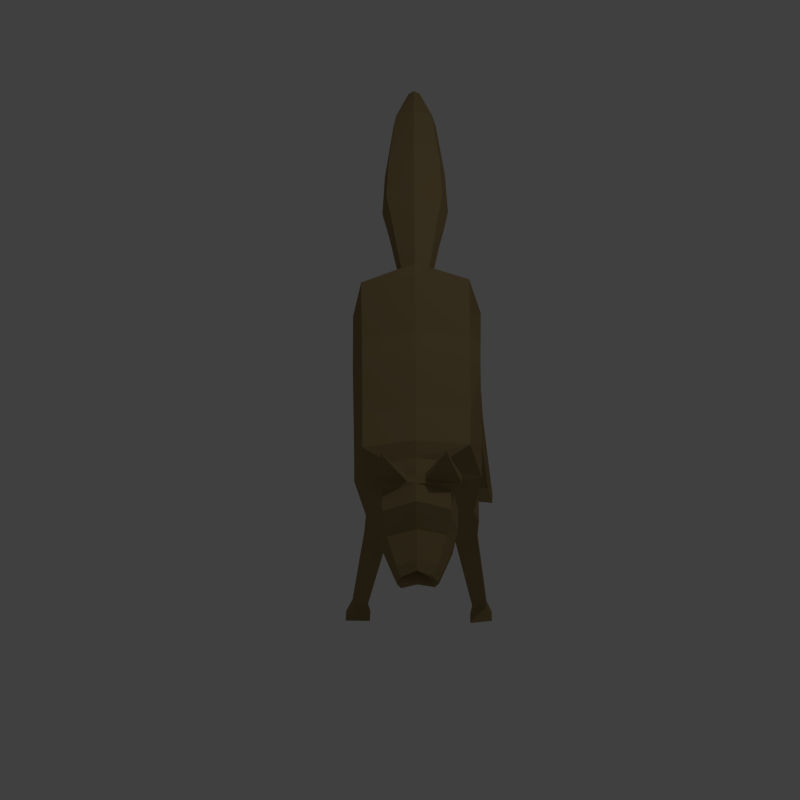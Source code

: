 # Source: wolf.blend  (saved by Blender 2.76.0; exported with 4.5.12 LTS)
import bpy
from mathutils import Matrix  # noqa: F401  (used for matrix-valued properties, if any)

bpy.ops.wm.read_factory_settings(use_empty=True)
scene = bpy.context.scene
scene.name = 'Scene'

# ---- collections
col_collection_1 = bpy.data.collections.new('Collection 1'); scene.collection.children.link(col_collection_1)

# ---- materials (node trees are filled in below, after node groups)
mat_material = bpy.data.materials.new('Material')
mat_material.alpha_threshold = 0.0
mat_material.use_transparent_shadow = False
mat_material.diffuse_color = (0.3108, 0.2262, 0.1049, 1.0)
mat_material.specular_color = (1.0, 0.7417, 0.158)
mat_material.roughness = 0.5
mat_material.specular_intensity = 1.0
mat_material.line_color = (0.0, 0.0, 0.0, 1.0)

# ---- material node trees

# ---- world
world_world = bpy.data.worlds.new('World'); scene.world = world_world
world_world.color = (0.05088, 0.05088, 0.05088)
world_world.use_sun_shadow = False
world_world.sun_shadow_jitter_overblur = 0.0
world_world.cycles.sampling_method = 'MANUAL'
world_world.cycles.sample_map_resolution = 256

# ---- cameras
cam_camera = bpy.data.cameras.new('Camera')
cam_camera.type = 'ORTHO'
cam_camera.clip_end = 100.0
cam_camera.lens = 35.0
cam_camera.sensor_width = 32.0
cam_camera.sensor_height = 18.0
cam_camera.ortho_scale = 7.314
cam_camera.dof.focus_distance = 0.0
cam_camera.dof.aperture_fstop = 128.0

# ---- lights
light_lamp = bpy.data.lights.new('Lamp', 'POINT')
light_lamp.transmission_factor = 0.0
light_lamp.cutoff_distance = 30.0
light_lamp.energy = 100.0
light_lamp.shadow_buffer_clip_start = 1.001
light_lamp.shadow_soft_size = 0.1
light_lamp.shadow_maximum_resolution = 0.006
light_lamp.use_absolute_resolution = True
light_lamp.cycles.use_multiple_importance_sampling = False

# ---- meshes
me_cube = bpy.data.meshes.new('Cube')
me_cube.from_pydata([(-1.087, 0.9971, -0.07404), (-1.087, -1.003, -0.07404), (-2.872, -0.2627, 0.7791), (-2.872, 0.2568, 0.7791), (-1.102, 0.9971, 1.157), (-1.102, -1.003, 1.157), (-3.015, -0.2627, 1.299), (-3.015, 0.2568, 1.299), (1.076, 0.9971, -0.5891), (1.076, -1.003, -0.5891), (1.076, 0.9971, 1.157), (1.076, -1.003, 1.157), (2.099, 1.075, -1.084), (2.081, -0.9961, -1.013), (2.325, 0.9971, 1.411), (2.325, -1.003, 1.411), (2.895, 0.5083, 0.3096), (2.895, -0.5142, 0.3096), (2.716, 0.5083, 1.316), (2.716, -0.5142, 1.316), (3.593, 0.5083, 0.4334), (3.593, -0.5142, 0.4334), (3.414, 0.5083, 1.44), (3.414, -0.5142, 1.44), (3.863, 0.6298, 0.358), (3.863, -0.6357, 0.358), (3.642, 0.6298, 1.604), (3.642, -0.6357, 1.604), (4.6, 0.6298, 0.4954), (4.6, -0.6357, 0.4954), (4.562, 0.6298, 1.76), (4.562, -0.6357, 1.76), (6.127, 0.3112, 1.045), (6.127, -0.3171, 1.045), (6.108, 0.3112, 1.346), (6.108, -0.3171, 1.346), (-2.254, -1.043, -0.9698), (-2.214, 1.06, -0.8959), (-2.515, -1.003, 1.411), (-2.515, 0.9971, 1.411), (-3.453, -0.323, 0.7188), (-3.453, 0.3171, 0.7188), (-3.453, -0.323, 1.359), (-3.453, 0.3171, 1.359), (-4.198, -0.4153, 0.6265), (-4.198, 0.4094, 0.6265), (-4.198, -0.4153, 1.451), (-4.198, 0.4094, 1.451), (-4.873, -0.517, 0.5248), (-4.873, 0.5111, 0.5248), (-4.873, -0.517, 1.553), (-4.873, 0.5111, 1.553), (-5.961, -0.4734, 0.5683), (-5.961, 0.4676, 0.5683), (-5.961, -0.4734, 1.509), (-5.961, 0.4676, 1.509), (-7.414, -0.3335, 0.7083), (-7.414, 0.3276, 0.7083), (-7.414, -0.3335, 1.369), (-7.414, 0.3276, 1.369), (-8.272, -0.1039, 0.9379), (-8.272, 0.09797, 0.9379), (-8.272, -0.1039, 1.14), (-8.272, 0.09797, 1.14), (-1.087, -0.002944, 0.04269), (-2.214, 0.2989, -1.039), (-1.102, -0.002945, 1.32), (-2.515, -0.002944, 1.574), (1.076, -0.002945, -1.043), (1.076, -0.002945, 1.32), (2.081, -0.3976, -1.136), (2.325, -0.002946, 1.574), (2.895, -0.002946, 0.1331), (2.716, -0.002946, 1.45), (3.593, -0.002946, 0.2951), (3.414, -0.002946, 1.612), (3.863, -0.002946, 0.1964), (3.642, -0.002947, 1.826), (4.6, -0.002946, 0.3762), (4.562, -0.002947, 2.031), (6.127, -0.002947, 1.141), (6.108, -0.002947, 1.535), (-2.872, -0.002944, 0.7473), (-3.015, -0.002944, 1.427), (-3.453, -0.002944, 0.6683), (-3.453, -0.002944, 1.506), (-4.198, -0.002944, 0.5476), (-4.198, -0.002944, 1.626), (-4.873, -0.002944, 0.4146), (-4.873, -0.002944, 1.76), (-5.961, -0.002944, 0.4716), (-5.961, -0.002944, 1.703), (-7.414, -0.002944, 0.6546), (-7.414, -0.002944, 1.519), (-8.272, -0.002944, 0.955), (-8.272, -0.002944, 1.219), (4.072, -0.6357, 0.3969), (3.903, -0.6357, 1.648), (4.072, 0.6298, 0.3969), (3.903, 0.6298, 1.648), (3.903, -0.002947, 1.884), (4.072, -0.002946, 0.2473), (-1.102, 1.179, 0.7073), (-1.102, -1.185, 0.7073), (-2.515, -1.185, 0.4109), (-2.515, 1.179, 0.4109), (1.076, 1.179, 0.4109), (1.076, -1.185, 0.4109), (2.325, 1.179, 0.4109), (2.325, -1.185, 0.4109), (2.805, 0.6012, 0.813), (2.805, -0.6071, 0.813), (3.504, 0.6012, 0.9368), (3.504, -0.6071, 0.9368), (3.753, 0.7448, 0.981), (3.753, -0.7507, 0.981), (4.581, 0.7448, 1.128), (4.581, -0.7507, 1.128), (6.118, 0.3683, 1.196), (6.118, -0.3742, 1.196), (-3.015, -0.3099, 1.039), (-3.015, 0.304, 1.039), (-3.453, -0.3812, 1.039), (-3.453, 0.3753, 1.039), (-4.198, -0.4902, 1.039), (-4.198, 0.4844, 1.039), (-4.873, -0.6104, 1.039), (-4.873, 0.6046, 1.039), (-5.961, -0.559, 1.039), (-5.961, 0.5531, 1.039), (-7.414, -0.3936, 1.039), (-7.414, 0.3877, 1.039), (-8.272, -0.1222, 1.039), (-8.272, 0.1163, 1.039), (-8.272, -0.002944, 1.087), (5.751, -0.002947, 1.486), (3.987, 0.7448, 1.023), (3.987, -0.7507, 1.023), (3.549, 0.8399, 1.733), (3.549, 0.1689, 1.805), (3.81, 0.1689, 1.863), (3.81, 0.8399, 1.778), (3.549, -0.1748, 1.805), (3.549, -0.8378, 1.693), (3.81, -0.8378, 1.738), (3.81, -0.1748, 1.863), (3.676, 0.5845, 2.58), (3.573, 0.5559, 2.422), (3.573, -0.5971, 2.41), (3.676, -0.63, 2.565), (5.863, 0.3837, 0.8865), (5.863, -0.3896, 0.8865), (5.839, -0.3896, 1.407), (5.839, 0.3837, 1.407), (5.839, -0.002947, 1.614), (5.863, -0.002947, 0.9334), (5.851, -0.4599, 1.147), (5.851, 0.454, 1.147), (-1.226, 0.9971, -0.3648), (-1.226, -1.003, -0.3648), (-1.416, 0.9971, 1.214), (-1.416, -1.003, 1.214), (-1.416, -0.002944, 1.376), (-1.226, -0.002944, -0.1715), (-1.416, 1.179, 0.6375), (-1.416, -1.185, 0.6375), (-0.4955, -1.003, 1.255), (-0.4955, 0.9971, 1.255), (-0.4955, -1.003, 0.1592), (-0.4955, 0.9971, 0.1592), (-0.4955, -0.002944, -0.1453), (-0.4955, -0.002945, 1.385), (-0.4955, 1.179, 0.8307), (-0.4955, -1.185, 0.8307), (1.36, -1.003, 1.215), (1.36, 0.9971, 1.215), (1.586, 1.075, -1.084), (1.604, -0.9961, -1.013), (1.604, -0.3976, -1.136), (1.36, -0.002946, 1.378), (1.36, -1.185, 0.4109), (1.36, 1.179, 0.4109), (-1.477, 1.088, -0.7824), (-1.437, -1.081, -0.8423), (-1.626, 0.9971, 1.251), (-1.626, -1.003, 1.251), (-1.477, 0.3265, -0.9264), (-1.626, 1.179, 0.5942), (-1.626, -1.185, 0.5942), (-1.626, -0.002944, 1.414), (5.001, -0.5576, 0.6105), (4.967, 0.5517, 1.411), (5.001, 0.5517, 0.6105), (4.967, -0.5576, 1.411), (4.967, -0.002947, 1.606), (5.001, -0.002947, 0.5588), (4.984, -0.6584, 1.011), (4.984, 0.6525, 1.011), (2.099, 0.4306, -1.149), (2.325, -1.003, -0.5891), (1.36, -1.003, -0.5891), (1.586, 0.4306, -1.149), (2.325, 0.9971, -0.5891), (2.325, -0.002945, -1.043), (1.36, -0.002945, -1.043), (1.36, 0.9971, -0.5891), (-1.318, 0.9971, -0.4077), (-2.373, 0.9971, -0.5891), (-2.254, -0.1955, -1.087), (-1.437, -0.2331, -0.9607), (-1.318, -1.003, -0.4077), (-2.373, -1.003, -0.5891), (-2.373, -0.002944, -0.3948), (-1.318, -0.002944, -0.2142), (-1.872, -0.9957, -2.149), (-2.637, -0.9781, -1.865), (-2.707, -0.5838, -1.959), (-1.942, -0.6013, -2.244), (-1.862, 1.049, -2.093), (-2.57, 1.036, -1.879), (-2.647, 0.6898, -1.999), (-1.94, 0.7023, -2.214), (-2.302, -1.046, -2.405), (-2.639, -1.029, -1.946), (-2.735, -0.6345, -2.014), (-2.399, -0.652, -2.473), (-1.243, -1.032, -3.664), (-1.318, -0.781, -3.666), (-1.419, -1.064, -3.704), (-1.491, -0.8133, -3.682), (-2.279, 1.125, -2.378), (-2.562, 1.112, -1.979), (-2.678, 0.7661, -2.062), (-2.397, 0.7786, -2.461), (-1.458, 0.9377, -3.618), (-1.358, 1.182, -3.601), (-1.658, 0.9915, -3.659), (-1.558, 1.236, -3.68), (1.833, -0.6579, -1.885), (1.818, -1.065, -1.803), (1.499, -1.065, -1.862), (1.514, -0.6579, -1.945), (2.082, -1.072, -3.527), (2.072, -1.341, -3.473), (1.862, -1.341, -3.512), (1.872, -1.072, -3.567), (1.998, 1.021, -1.732), (2.004, 0.6181, -1.772), (1.687, 0.6181, -1.821), (1.681, 1.021, -1.78), (2.207, 1.138, -3.5), (2.211, 0.8823, -3.526), (2.01, 0.8823, -3.556), (2.006, 1.138, -3.531), (2.333, -1.029, -3.694), (2.317, -1.477, -3.679), (1.972, -1.467, -3.742), (1.989, -1.018, -3.757), (2.464, 1.23, -3.666), (2.47, 0.8283, -3.706), (2.154, 0.8283, -3.755), (2.148, 1.23, -3.714), (-1.081, -1.115, -3.813), (-1.123, -0.7062, -3.86), (-1.37, -1.11, -3.789), (-1.396, -0.6971, -3.802), (-1.217, 0.8742, -3.816), (-1.159, 1.251, -3.83), (-1.521, 0.8803, -3.796), (-1.478, 1.254, -3.863)], [], [(36, 208, 216, 215), (189, 67, 38, 185), (171, 166, 11, 69), (188, 185, 38, 104), (121, 3, 41, 123), (187, 206, 207, 105), (179, 174, 15, 71), (173, 168, 9, 107), (172, 167, 10, 106), (170, 169, 8, 68), (109, 199, 17, 111), (181, 175, 14, 108), (180, 200, 199, 109), (176, 12, 246, 249), (111, 17, 21, 113), (203, 202, 16, 72), (71, 15, 19, 73), (108, 14, 18, 110), (75, 23, 27, 77), (72, 16, 20, 74), (73, 19, 23, 75), (110, 18, 22, 112), (137, 96, 29, 117), (112, 22, 26, 114), (113, 21, 25, 115), (74, 20, 24, 76), (155, 150, 32, 80), (101, 98, 28, 78), (100, 97, 31, 79), (136, 99, 30, 116), (135, 81, 35, 119), (154, 152, 35, 81), (157, 153, 34, 118), (156, 151, 33, 119), (82, 3, 207, 212), (120, 2, 211, 104), (121, 7, 39, 105), (83, 6, 38, 67), (85, 43, 47, 87), (82, 2, 40, 84), (83, 7, 43, 85), (120, 6, 42, 122), (124, 46, 50, 126), (122, 42, 46, 124), (123, 41, 45, 125), (84, 40, 44, 86), (127, 49, 53, 129), (125, 45, 49, 127), (86, 44, 48, 88), (87, 47, 51, 89), (91, 55, 59, 93), (88, 48, 52, 90), (89, 51, 55, 91), (126, 50, 54, 128), (131, 57, 61, 133), (128, 54, 58, 130), (129, 53, 57, 131), (90, 52, 56, 92), (134, 95, 63, 133), (92, 56, 60, 94), (93, 59, 63, 95), (130, 58, 62, 132), (58, 93, 95, 62), (57, 92, 94, 61), (132, 62, 95, 134), (53, 90, 92, 57), (50, 89, 91, 54), (49, 88, 90, 53), (54, 91, 93, 58), (46, 87, 89, 50), (45, 86, 88, 49), (41, 84, 86, 45), (6, 83, 85, 42), (3, 82, 84, 41), (42, 85, 87, 46), (7, 83, 67, 39), (2, 82, 212, 211), (153, 154, 81, 34), (118, 34, 81, 135), (99, 100, 79, 30), (96, 101, 78, 29), (151, 155, 80, 33), (21, 74, 76, 25), (18, 73, 75, 22), (17, 72, 74, 21), (22, 75, 77, 26), (14, 71, 73, 18), (199, 203, 72, 17), (177, 178, 241, 240), (168, 170, 68, 9), (175, 179, 71, 14), (167, 171, 69, 10), (184, 39, 67, 189), (182, 186, 221, 218), (25, 76, 101, 96), (142, 148, 149, 145), (114, 26, 99, 136), (138, 147, 146, 141), (76, 24, 98, 101), (115, 25, 96, 137), (27, 115, 137, 97), (24, 114, 136, 98), (32, 118, 135, 80), (60, 132, 134, 94), (56, 130, 132, 60), (94, 134, 133, 61), (55, 129, 131, 59), (52, 128, 130, 56), (59, 131, 133, 63), (48, 126, 128, 52), (47, 125, 127, 51), (51, 127, 129, 55), (43, 123, 125, 47), (40, 122, 124, 44), (44, 124, 126, 48), (2, 120, 122, 40), (3, 121, 105, 207), (6, 120, 104, 38), (152, 156, 119, 35), (150, 157, 118, 32), (80, 135, 119, 33), (98, 136, 116, 28), (23, 113, 115, 27), (20, 112, 114, 24), (97, 137, 117, 31), (16, 110, 112, 20), (202, 108, 110, 16), (19, 111, 113, 23), (174, 180, 109, 15), (205, 181, 108, 202), (15, 109, 111, 19), (169, 172, 106, 8), (166, 173, 107, 11), (184, 187, 105, 39), (7, 121, 123, 43), (210, 188, 104, 211), (147, 139, 140, 146), (77, 139, 147, 138, 26), (100, 140, 139, 77), (99, 141, 146, 140, 100), (26, 138, 141, 99), (148, 143, 144, 149), (27, 143, 148, 142, 77), (97, 144, 143, 27), (100, 145, 149, 144, 97), (77, 142, 145, 100), (192, 197, 157, 150), (193, 196, 156, 152), (190, 195, 155, 151), (191, 194, 154, 153), (196, 190, 151, 156), (197, 191, 153, 157), (194, 193, 152, 154), (195, 192, 150, 155), (1, 103, 165, 159), (4, 102, 164, 160), (0, 64, 163, 158), (4, 160, 162, 66), (102, 0, 158, 164), (103, 5, 161, 165), (66, 162, 161, 5), (64, 1, 159, 163), (5, 103, 173, 166), (0, 102, 172, 169), (4, 66, 171, 167), (1, 64, 170, 168), (64, 0, 169, 170), (102, 4, 167, 172), (103, 1, 168, 173), (66, 5, 166, 171), (8, 106, 181, 205), (11, 107, 180, 174), (10, 69, 179, 175), (9, 68, 204, 200), (68, 8, 205, 204), (107, 9, 200, 180), (106, 10, 175, 181), (69, 11, 174, 179), (159, 165, 188, 210), (160, 164, 187, 184), (158, 163, 213, 206), (160, 184, 189, 162), (164, 158, 206, 187), (165, 161, 185, 188), (162, 189, 185, 161), (163, 159, 210, 213), (78, 28, 192, 195), (79, 31, 193, 194), (116, 30, 191, 197), (117, 29, 190, 196), (30, 79, 194, 191), (29, 78, 195, 190), (31, 117, 196, 193), (28, 116, 197, 192), (13, 70, 203, 199), (177, 13, 199, 200), (70, 178, 204, 203), (178, 177, 200, 204), (198, 12, 202, 203), (201, 198, 203, 204), (12, 176, 205, 202), (176, 201, 204, 205), (182, 37, 207, 206), (37, 65, 212, 207), (65, 186, 213, 212), (186, 182, 206, 213), (36, 183, 210, 211), (208, 36, 211, 212), (209, 208, 212, 213), (183, 209, 213, 210), (216, 217, 225, 224), (208, 209, 217, 216), (183, 36, 215, 214), (209, 183, 214, 217), (230, 218, 235, 237), (65, 37, 219, 220), (186, 65, 220, 221), (37, 182, 218, 219), (225, 222, 223, 224), (214, 215, 223, 222), (225, 217, 227, 229), (215, 216, 224, 223), (229, 227, 263, 265), (217, 214, 226, 227), (214, 222, 228, 226), (222, 225, 229, 228), (230, 233, 232, 231), (220, 219, 231, 232), (221, 220, 232, 233), (219, 218, 230, 231), (234, 236, 268, 266), (233, 230, 237, 236), (218, 221, 234, 235), (221, 233, 236, 234), (238, 239, 243, 242), (13, 177, 240, 239), (178, 70, 238, 241), (70, 13, 239, 238), (244, 245, 257, 256), (240, 241, 245, 244), (239, 240, 244, 243), (241, 238, 242, 245), (249, 246, 250, 253), (12, 198, 247, 246), (201, 176, 249, 248), (198, 201, 248, 247), (252, 253, 261, 260), (246, 247, 251, 250), (248, 249, 253, 252), (247, 248, 252, 251), (256, 257, 254, 255), (243, 244, 256, 255), (245, 242, 254, 257), (242, 243, 255, 254), (260, 261, 258, 259), (251, 252, 260, 259), (253, 250, 258, 261), (250, 251, 259, 258), (263, 262, 264, 265), (227, 226, 262, 263), (226, 228, 264, 262), (228, 229, 265, 264), (267, 266, 268, 269), (235, 234, 266, 267), (237, 235, 267, 269), (236, 237, 269, 268)])
me_cube.materials.append(mat_material)
me_cube.use_remesh_preserve_volume = False
me_cube.use_remesh_preserve_attributes = False
me_cube.use_mirror_vertex_groups = False
me_cube.update()
arm_armature = bpy.data.armatures.new('Armature')  # bones are not reproduced

# ---- objects
ob_cube = bpy.data.objects.new('Cube', me_cube)
ob_armature = bpy.data.objects.new('Armature', arm_armature)
ob_lamp = bpy.data.objects.new('Lamp', light_lamp)
ob_camera = bpy.data.objects.new('Camera', cam_camera)

# ---- transforms, parenting, visibility, modifiers, constraints
ob_cube.location = (3.166, -2.43, -0.4109)
ob_cube.rotation_euler = (0.0, 0.0, 5.498)
ob_cube.scale = (0.4399, 0.4942, 0.4399)
ob_cube.lock_rotations_4d = False
ob_cube.empty_display_type = 'ARROWS'
ob_cube.lineart.crease_threshold = 0.0
_vg = ob_cube.vertex_groups.new(name='tail')
_vg.add([2, 3, 6, 7, 40, 41, 42, 43, 44, 45, 46, 47, 48, 49, 50, 51, 52, 53, 54, 55, 56, 57, 58, 59, 60, 61, 62, 63, 82, 83, 84, 85, 86, 87, 88, 89, 90, 91, 92, 93, 94, 95, 120, 121, 122, 123, 124, 125, 126, 127, 128, 129, 130, 131, 132, 133, 134], 1.0, 'REPLACE')
_vg = ob_cube.vertex_groups.new(name='leg.back.right')
_vg.add([36, 183, 208, 209, 210, 211, 212, 213, 214, 215, 216, 217, 222, 223, 224, 225, 226, 227, 228, 229, 262, 263, 264, 265], 1.0, 'REPLACE')
_vg = ob_cube.vertex_groups.new(name='leg.back.left')
_vg.add([37, 65, 182, 186, 206, 207, 212, 213, 218, 219, 220, 221, 230, 231, 232, 233, 234, 235, 236, 237, 266, 267, 268, 269], 1.0, 'REPLACE')
_vg = ob_cube.vertex_groups.new(name='leg.fore.left')
_vg.add([12, 176, 198, 201, 202, 203, 204, 205, 246, 247, 248, 249, 250, 251, 252, 253, 258, 259, 260, 261], 1.0, 'REPLACE')
_vg = ob_cube.vertex_groups.new(name='leg.fore.right')
_vg.add([13, 70, 177, 178, 199, 200, 203, 204, 238, 239, 240, 241, 242, 243, 244, 245, 254, 255, 256, 257], 1.0, 'REPLACE')
_vg = ob_cube.vertex_groups.new(name='head1')
_vg.add([14, 15, 16, 17, 18, 19, 20, 21, 22, 23, 71, 72, 73, 74, 75, 108, 109, 110, 111, 112, 113, 199, 202, 203], 1.0, 'REPLACE')
_vg = ob_cube.vertex_groups.new(name='head2')
_vg.add([20, 21, 22, 23, 24, 25, 26, 27, 28, 29, 30, 31, 32, 33, 34, 35, 74, 75, 76, 77, 78, 79, 80, 81, 96, 97, 98, 99, 100, 101, 112, 113, 114, 115, 116, 117, 118, 119, 135, 136, 137, 138, 139, 140, 141, 142, 143, 144, 145, 146, 147, 148, 149, 150, 151, 152, 153, 154, 155, 156, 157, 190, 191, 192, 193, 194, 195, 196, 197], 1.0, 'REPLACE')
_m = ob_cube.modifiers.new('Armature', 'ARMATURE')
_m.object = ob_armature
ob_armature.parent = ob_cube
ob_armature.matrix_parent_inverse = Matrix(((1.0, 0.0, 0.0, -3.798), (0.0, 0.8901, 0.0, -0.002944), (0.0, 0.0, 1.0, 0.4109), (0.0, 0.0, 0.0, 1.0)))
ob_armature.location = (1.861, 0.04059, 0.4223)
ob_armature.rotation_euler = (-0.0, 1.581, -0.0)
ob_armature.scale = (1.001, 1.0, 3.938)
ob_armature.show_in_front = True
ob_armature.lineart.crease_threshold = 0.0
ob_lamp.location = (4.076, 1.005, 5.904)
ob_lamp.rotation_euler = (0.6503, 0.05522, 1.866)
ob_lamp.lock_rotations_4d = False
ob_lamp.empty_display_type = 'ARROWS'
ob_lamp.color = (0.0, 0.0, 0.0, 0.0)
ob_lamp.lineart.crease_threshold = 0.0
ob_camera.location = (14.17, -12.99, 15.07)
ob_camera.rotation_euler = (0.7837, 0.03615, 0.7803)
ob_camera.lock_rotations_4d = False
ob_camera.empty_display_type = 'ARROWS'
ob_camera.color = (0.0, 0.0, 0.0, 0.0)
ob_camera.display_type = 'WIRE'
ob_camera.lineart.crease_threshold = 0.0

# ---- collection membership
col_collection_1.objects.link(ob_cube)
col_collection_1.objects.link(ob_armature)
col_collection_1.objects.link(ob_lamp)
col_collection_1.objects.link(ob_camera)

# ---- scene / render settings (as saved in the file)
scene.camera = ob_camera
scene.frame_start = 1; scene.frame_end = 280; scene.frame_set(275)
scene.render.engine = 'BLENDER_EEVEE_NEXT'
scene.render.resolution_x = 64
scene.render.resolution_y = 64
scene.render.dither_intensity = 0.0
scene.render.film_transparent = True
scene.render.use_freestyle = True
scene.render.line_thickness = 0.25
scene.cycles.use_denoising = False
scene.cycles.samples = 10
scene.cycles.sampling_pattern = 'TABULATED_SOBOL'
scene.cycles.light_sampling_threshold = 0.0
scene.cycles.use_adaptive_sampling = False
scene.cycles.use_light_tree = False
scene.cycles.blur_glossy = 0.0
scene.cycles.pixel_filter_type = 'GAUSSIAN'
scene.cycles.sample_clamp_indirect = 0.0
scene.view_settings.view_transform = 'Standard'
bpy.context.view_layer.update()
